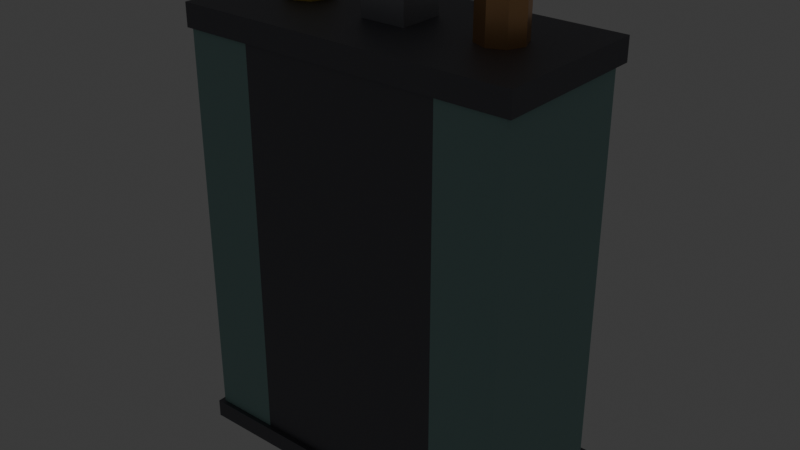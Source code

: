 # Source: dwarf_wardrobe.blend  (saved by Blender 5.3.31; exported with 4.5.12 LTS)
import bpy
from mathutils import Matrix  # noqa: F401  (used for matrix-valued properties, if any)

bpy.ops.wm.read_factory_settings(use_empty=True)
scene = bpy.context.scene
scene.name = 'Scene'

# ---- collections
col_collection = bpy.data.collections.new('Collection'); scene.collection.children.link(col_collection)

# ---- materials (node trees are filled in below, after node groups)
mat_irondark = bpy.data.materials.new('IronDark')
mat_irondark.use_backface_culling = True
mat_irondark.diffuse_color = (0.17, 0.17, 0.19, 1.0)
mat_paint = bpy.data.materials.new('Paint')
mat_paint.use_backface_culling = True
mat_paint.diffuse_color = (0.29, 0.47, 0.45, 1.0)
mat_wallteal = bpy.data.materials.new('WallTeal')
mat_wallteal.use_backface_culling = True
mat_wallteal.diffuse_color = (0.22, 0.36, 0.35, 1.0)
mat_copper = bpy.data.materials.new('Copper')
mat_copper.use_backface_culling = True
mat_copper.diffuse_color = (0.78, 0.45, 0.22, 1.0)
mat_glass = bpy.data.materials.new('Glass')
mat_glass.use_backface_culling = True
mat_glass.diffuse_color = (0.6, 0.8, 0.9, 1.0)
mat_bulb = bpy.data.materials.new('Bulb')
mat_bulb.use_backface_culling = True
mat_bulb.diffuse_color = (1.0, 0.8, 0.45, 1.0)
mat_yellow = bpy.data.materials.new('Yellow')
mat_yellow.use_backface_culling = True
mat_yellow.diffuse_color = (0.9, 0.7, 0.15, 1.0)
mat_iron = bpy.data.materials.new('Iron')
mat_iron.use_backface_culling = True
mat_iron.diffuse_color = (0.42, 0.43, 0.46, 1.0)

# ---- material node trees
mat_irondark.use_nodes = True; mat_irondark.node_tree.nodes.clear()
_N = mat_irondark.node_tree.nodes; _L = mat_irondark.node_tree.links
n0 = _N.new('ShaderNodeBsdfPrincipled'); n0.name = 'Principled BSDF'; n0.location = (-200, 100)
n0.inputs[0].default_value = (0.17, 0.17, 0.19, 1.0)
n0.inputs[1].default_value = 0.7
n0.inputs[2].default_value = 0.55
n0.inputs[10].default_value = 0.005
n1 = _N.new('ShaderNodeOutputMaterial'); n1.name = 'Material Output'; n1.location = (200, 100)
_L.new(n0.outputs[0], n1.inputs[0])
n1.is_active_output = True
mat_paint.use_nodes = True; mat_paint.node_tree.nodes.clear()
_N = mat_paint.node_tree.nodes; _L = mat_paint.node_tree.links
n0 = _N.new('ShaderNodeBsdfPrincipled'); n0.name = 'Principled BSDF'; n0.location = (-200, 100)
n0.inputs[0].default_value = (0.29, 0.47, 0.45, 1.0)
n0.inputs[2].default_value = 0.75
n0.inputs[10].default_value = 0.005
n1 = _N.new('ShaderNodeOutputMaterial'); n1.name = 'Material Output'; n1.location = (200, 100)
_L.new(n0.outputs[0], n1.inputs[0])
n1.is_active_output = True
mat_wallteal.use_nodes = True; mat_wallteal.node_tree.nodes.clear()
_N = mat_wallteal.node_tree.nodes; _L = mat_wallteal.node_tree.links
n0 = _N.new('ShaderNodeBsdfPrincipled'); n0.name = 'Principled BSDF'; n0.location = (-200, 100)
n0.inputs[0].default_value = (0.22, 0.36, 0.35, 1.0)
n0.inputs[2].default_value = 0.75
n0.inputs[10].default_value = 0.005
n1 = _N.new('ShaderNodeOutputMaterial'); n1.name = 'Material Output'; n1.location = (200, 100)
_L.new(n0.outputs[0], n1.inputs[0])
n1.is_active_output = True
mat_copper.use_nodes = True; mat_copper.node_tree.nodes.clear()
_N = mat_copper.node_tree.nodes; _L = mat_copper.node_tree.links
n0 = _N.new('ShaderNodeBsdfPrincipled'); n0.name = 'Principled BSDF'; n0.location = (-200, 100)
n0.inputs[0].default_value = (0.78, 0.45, 0.22, 1.0)
n0.inputs[1].default_value = 0.9
n0.inputs[2].default_value = 0.35
n0.inputs[10].default_value = 0.005
n1 = _N.new('ShaderNodeOutputMaterial'); n1.name = 'Material Output'; n1.location = (200, 100)
_L.new(n0.outputs[0], n1.inputs[0])
n1.is_active_output = True
mat_glass.use_nodes = True; mat_glass.node_tree.nodes.clear()
_N = mat_glass.node_tree.nodes; _L = mat_glass.node_tree.links
n0 = _N.new('ShaderNodeBsdfPrincipled'); n0.name = 'Principled BSDF'; n0.location = (-200, 100)
n0.inputs[0].default_value = (0.6, 0.8, 0.9, 1.0)
n0.inputs[2].default_value = 0.05
n0.inputs[10].default_value = 0.005
n1 = _N.new('ShaderNodeOutputMaterial'); n1.name = 'Material Output'; n1.location = (200, 100)
_L.new(n0.outputs[0], n1.inputs[0])
n1.is_active_output = True
mat_bulb.use_nodes = True; mat_bulb.node_tree.nodes.clear()
_N = mat_bulb.node_tree.nodes; _L = mat_bulb.node_tree.links
n0 = _N.new('ShaderNodeBsdfPrincipled'); n0.name = 'Principled BSDF'; n0.location = (-200, 100)
n0.inputs[0].default_value = (1.0, 0.8, 0.45, 1.0)
n0.inputs[2].default_value = 0.4
n0.inputs[10].default_value = 0.005
n0.inputs[27].default_value = (1.0, 0.8, 0.45, 1.0)
n0.inputs[28].default_value = 4.0
n1 = _N.new('ShaderNodeOutputMaterial'); n1.name = 'Material Output'; n1.location = (200, 100)
_L.new(n0.outputs[0], n1.inputs[0])
n1.is_active_output = True
mat_yellow.use_nodes = True; mat_yellow.node_tree.nodes.clear()
_N = mat_yellow.node_tree.nodes; _L = mat_yellow.node_tree.links
n0 = _N.new('ShaderNodeBsdfPrincipled'); n0.name = 'Principled BSDF'; n0.location = (-200, 100)
n0.inputs[0].default_value = (0.9, 0.7, 0.15, 1.0)
n0.inputs[2].default_value = 0.75
n0.inputs[10].default_value = 0.005
n1 = _N.new('ShaderNodeOutputMaterial'); n1.name = 'Material Output'; n1.location = (200, 100)
_L.new(n0.outputs[0], n1.inputs[0])
n1.is_active_output = True
mat_iron.use_nodes = True; mat_iron.node_tree.nodes.clear()
_N = mat_iron.node_tree.nodes; _L = mat_iron.node_tree.links
n0 = _N.new('ShaderNodeBsdfPrincipled'); n0.name = 'Principled BSDF'; n0.location = (-200, 100)
n0.inputs[0].default_value = (0.42, 0.43, 0.46, 1.0)
n0.inputs[1].default_value = 0.8
n0.inputs[2].default_value = 0.45
n0.inputs[10].default_value = 0.005
n1 = _N.new('ShaderNodeOutputMaterial'); n1.name = 'Material Output'; n1.location = (200, 100)
_L.new(n0.outputs[0], n1.inputs[0])
n1.is_active_output = True

# ---- world
world_world = bpy.data.worlds.new('World'); scene.world = world_world
world_world.use_nodes = True; world_world.node_tree.nodes.clear()
_N = world_world.node_tree.nodes; _L = world_world.node_tree.links
n0 = _N.new('ShaderNodeOutputWorld'); n0.name = 'World Output'; n0.location = (200, 100)
n1 = _N.new('ShaderNodeBackground'); n1.name = 'Background'; n1.location = (-200, 100)
n1.inputs[0].default_value = (0.05088, 0.05088, 0.05088, 1.0)
_L.new(n1.outputs[0], n0.inputs[0])
n0.is_active_output = True
world_world.color = (0.05088, 0.05088, 0.05088)
world_world.sun_shadow_jitter_overblur = 0.0

# ---- meshes
me_dwarfwardrobe = bpy.data.meshes.new('DwarfWardrobe')
me_dwarfwardrobe.from_pydata([(-0.75, -0.38, 0.0), (-0.75, -0.38, 0.08), (-0.75, 0.38, 0.0), (-0.75, 0.38, 0.08), (0.75, -0.38, 0.0), (0.75, -0.38, 0.08), (0.75, 0.38, 0.0), (0.75, 0.38, 0.08), (-0.73, -0.36, 0.08), (-0.73, -0.36, 1.82), (-0.73, 0.3, 0.08), (-0.73, 0.3, 1.82), (-0.44, -0.36, 0.08), (-0.44, -0.36, 1.82), (-0.44, 0.3, 0.08), (-0.44, 0.3, 1.82), (-0.7, 0.3, 0.16), (-0.7, 0.3, 0.9), (-0.7, 0.32, 0.16), (-0.7, 0.32, 0.9), (-0.47, 0.3, 0.16), (-0.47, 0.3, 0.9), (-0.47, 0.32, 0.16), (-0.47, 0.32, 0.9), (-0.7, 0.3, 0.98), (-0.7, 0.3, 1.72), (-0.7, 0.32, 0.98), (-0.7, 0.32, 1.72), (-0.47, 0.3, 0.98), (-0.47, 0.3, 1.72), (-0.47, 0.32, 0.98), (-0.47, 0.32, 1.72), (-0.515, 0.325, 0.48), (-0.515, 0.325, 0.6), (-0.515, 0.35, 0.48), (-0.515, 0.35, 0.6), (-0.485, 0.325, 0.48), (-0.485, 0.325, 0.6), (-0.485, 0.35, 0.48), (-0.485, 0.35, 0.6), (-0.515, 0.325, 1.28), (-0.515, 0.325, 1.4), (-0.515, 0.35, 1.28), (-0.515, 0.35, 1.4), (-0.485, 0.325, 1.28), (-0.485, 0.325, 1.4), (-0.485, 0.35, 1.28), (-0.485, 0.35, 1.4), (0.44, -0.36, 0.08), (0.44, -0.36, 1.82), (0.44, 0.3, 0.08), (0.44, 0.3, 1.82), (0.73, -0.36, 0.08), (0.73, -0.36, 1.82), (0.73, 0.3, 0.08), (0.73, 0.3, 1.82), (0.47, 0.3, 0.16), (0.47, 0.3, 0.9), (0.47, 0.32, 0.16), (0.47, 0.32, 0.9), (0.7, 0.3, 0.16), (0.7, 0.3, 0.9), (0.7, 0.32, 0.16), (0.7, 0.32, 0.9), (0.47, 0.3, 0.98), (0.47, 0.3, 1.72), (0.47, 0.32, 0.98), (0.47, 0.32, 1.72), (0.7, 0.3, 0.98), (0.7, 0.3, 1.72), (0.7, 0.32, 0.98), (0.7, 0.32, 1.72), (0.485, 0.325, 0.48), (0.485, 0.325, 0.6), (0.485, 0.35, 0.48), (0.485, 0.35, 0.6), (0.515, 0.325, 0.48), (0.515, 0.325, 0.6), (0.515, 0.35, 0.48), (0.515, 0.35, 0.6), (0.485, 0.325, 1.28), (0.485, 0.325, 1.4), (0.485, 0.35, 1.28), (0.485, 0.35, 1.4), (0.515, 0.325, 1.28), (0.515, 0.325, 1.4), (0.515, 0.35, 1.28), (0.515, 0.35, 1.4), (-0.44, -0.36, 0.08), (-0.44, -0.36, 0.54), (-0.44, 0.34, 0.08), (-0.44, 0.34, 0.54), (0.44, -0.36, 0.08), (0.44, -0.36, 0.54), (0.44, 0.34, 0.08), (0.44, 0.34, 0.54), (-0.44, -0.36, 0.54), (-0.44, -0.36, 1.82), (-0.44, -0.08, 0.54), (-0.44, -0.08, 1.82), (0.44, -0.36, 0.54), (0.44, -0.36, 1.82), (0.44, -0.08, 0.54), (0.44, -0.08, 1.82), (-0.38, -0.07, 0.74), (-0.38, -0.07, 1.68), (-0.38, -0.03, 0.74), (-0.38, -0.03, 1.68), (0.38, -0.07, 0.74), (0.38, -0.07, 1.68), (0.38, -0.03, 0.74), (0.38, -0.03, 1.68), (-0.33, -0.025, 0.79), (-0.33, -0.025, 1.63), (-0.33, -0.01, 0.79), (-0.33, -0.01, 1.63), (0.33, -0.025, 0.79), (0.33, -0.025, 1.63), (0.33, -0.01, 0.79), (0.33, -0.01, 1.63), (-0.355, -0.01, 0.888), (-0.355, 0.009799, 0.8798), (-0.355, 0.018, 0.86), (-0.355, 0.009799, 0.8402), (-0.355, -0.01, 0.832), (0.355, -0.01, 0.832), (-0.3379, -0.0001005, 0.8798), (-0.3308, 0.004, 0.86), (-0.3379, -0.0001005, 0.8402), (0.3721, -0.0199, 0.8402), (0.3792, -0.024, 0.86), (-0.3379, -0.0199, 0.8798), (-0.3308, -0.024, 0.86), (-0.3379, -0.0199, 0.8402), (0.3721, -0.0199, 0.8798), (0.355, -0.01, 0.888), (-0.355, -0.0298, 0.8798), (-0.355, -0.038, 0.86), (-0.355, -0.0298, 0.8402), (-0.355, -0.01, 1.092), (0.3721, -0.0001005, 0.8798), (-0.3721, -0.0199, 0.8798), (-0.3792, -0.024, 0.86), (-0.3721, -0.0199, 0.8402), (0.3792, 0.004, 0.86), (0.3721, -0.0001005, 0.8402), (-0.3721, -0.0001005, 0.8798), (-0.3792, 0.004, 0.86), (-0.3721, -0.0001005, 0.8402), (-0.3379, -0.0199, 1.1), (-0.3308, -0.024, 1.12), (0.355, 0.009799, 0.8402), (-0.3379, -0.0199, 1.14), (0.355, 0.009799, 0.8798), (-0.355, -0.01, 1.148), (0.355, -0.01, 1.092), (0.355, -0.0298, 0.8402), (0.355, -0.038, 0.86), (0.355, -0.0298, 0.8798), (-0.3379, -0.0001005, 1.14), (-0.3308, 0.004, 1.12), (0.3379, -0.0199, 0.8402), (0.3308, -0.024, 0.86), (0.3379, -0.0199, 0.8798), (-0.3379, -0.0001005, 1.1), (0.3721, -0.0199, 1.1), (0.3379, -0.0001005, 0.8402), (0.3308, 0.004, 0.86), (0.3379, -0.0001005, 0.8798), (0.3792, -0.024, 1.12), (-0.355, 0.009799, 1.1), (0.3721, -0.0199, 1.14), (0.355, 0.018, 0.86), (-0.355, 0.009799, 1.14), (0.355, -0.01, 1.148), (-0.355, -0.01, 1.352), (-0.355, -0.0298, 1.1), (-0.355, -0.038, 1.12), (-0.355, -0.0298, 1.14), (0.3721, -0.0001005, 1.14), (0.3792, 0.004, 1.12), (-0.3721, -0.0199, 1.1), (-0.3792, -0.024, 1.12), (-0.3721, -0.0199, 1.14), (0.3721, -0.0001005, 1.1), (-0.3379, -0.0199, 1.36), (-0.3721, -0.0001005, 1.1), (-0.3792, 0.004, 1.12), (-0.3721, -0.0001005, 1.14), (-0.3308, -0.024, 1.38), (0.355, 0.009799, 1.1), (-0.3379, -0.0199, 1.4), (-0.355, 0.018, 1.12), (0.355, 0.009799, 1.14), (-0.355, -0.01, 1.408), (0.355, -0.01, 1.352), (0.355, -0.0298, 1.1), (0.355, -0.038, 1.12), (0.355, -0.0298, 1.14), (-0.3379, -0.0001005, 1.4), (-0.3308, 0.004, 1.38), (0.3379, -0.0199, 1.1), (0.3308, -0.024, 1.12), (0.3379, -0.0199, 1.14), (-0.3379, -0.0001005, 1.36), (0.3721, -0.0199, 1.36), (0.3379, -0.0001005, 1.1), (0.3308, 0.004, 1.12), (0.3379, -0.0001005, 1.14), (0.3792, -0.024, 1.38), (-0.355, 0.009799, 1.36), (0.3721, -0.0199, 1.4), (0.355, 0.018, 1.12), (-0.355, 0.009799, 1.4), (0.355, -0.01, 1.408), (-0.355, -0.01, 1.552), (-0.355, -0.0298, 1.36), (-0.355, -0.038, 1.38), (-0.355, -0.0298, 1.4), (0.3721, -0.0001005, 1.4), (0.3792, 0.004, 1.38), (-0.3721, -0.0199, 1.36), (-0.3792, -0.024, 1.38), (-0.3721, -0.0199, 1.4), (0.3721, -0.0001005, 1.36), (-0.3379, -0.0199, 1.56), (-0.3721, -0.0001005, 1.36), (-0.3792, 0.004, 1.38), (-0.3721, -0.0001005, 1.4), (-0.3308, -0.024, 1.58), (0.355, 0.009799, 1.36), (-0.3379, -0.0199, 1.6), (-0.355, 0.018, 1.38), (0.355, 0.009799, 1.4), (-0.355, -0.01, 1.608), (0.355, -0.01, 1.552), (0.355, -0.0298, 1.36), (0.355, -0.038, 1.38), (0.355, -0.0298, 1.4), (-0.3379, -0.0001005, 1.6), (-0.3308, 0.004, 1.58), (0.3379, -0.0199, 1.36), (0.3308, -0.024, 1.38), (0.3379, -0.0199, 1.4), (-0.3379, -0.0001005, 1.56), (0.3721, -0.0199, 1.56), (0.3379, -0.0001005, 1.36), (0.3308, 0.004, 1.38), (0.3379, -0.0001005, 1.4), (0.3792, -0.024, 1.58), (-0.355, 0.009799, 1.56), (0.3721, -0.0199, 1.6), (0.355, 0.018, 1.38), (-0.355, 0.009799, 1.6), (0.355, -0.01, 1.608), (0.42, 0.37, 1.835), (-0.355, -0.0298, 1.56), (-0.355, -0.038, 1.58), (-0.355, -0.0298, 1.6), (0.3721, -0.0001005, 1.6), (0.3792, 0.004, 1.58), (-0.3721, -0.0199, 1.56), (-0.3792, -0.024, 1.58), (-0.3721, -0.0199, 1.6), (0.3721, -0.0001005, 1.56), (0.42, 0.342, 1.905), (-0.3721, -0.0001005, 1.56), (-0.3792, 0.004, 1.58), (-0.3721, -0.0001005, 1.6), (0.42, 0.342, 1.835), (0.355, 0.009799, 1.56), (-0.42, 0.37, 1.905), (-0.355, 0.018, 1.58), (0.355, 0.009799, 1.6), (-0.42, 0.37, 1.835), (-0.42, 0.342, 1.905), (0.355, -0.0298, 1.56), (0.355, -0.038, 1.58), (0.355, -0.0298, 1.6), (-0.42, 0.342, 1.835), (0.75, 0.34, 1.92), (0.3379, -0.0199, 1.56), (0.3308, -0.024, 1.58), (0.3379, -0.0199, 1.6), (0.75, 0.34, 1.82), (0.75, -0.37, 1.92), (0.3379, -0.0001005, 1.56), (0.3308, 0.004, 1.58), (0.3379, -0.0001005, 1.6), (0.75, -0.37, 1.82), (-0.75, 0.34, 1.92), (-0.75, 0.34, 1.82), (0.355, 0.018, 1.58), (-0.75, -0.37, 1.92), (-0.75, -0.37, 1.82), (0.42, 0.37, 1.905), (-0.45, 0.0, 2.07), (-0.45, 0.07778, 2.038), (-0.45, 0.11, 1.96), (-0.45, 0.07778, 1.882), (-0.45, 0.0, 1.85), (0.45, -0.1, 1.92), (-0.395, 0.055, 2.038), (-0.3722, 0.07778, 1.96), (-0.395, 0.055, 1.882), (0.5207, -0.07071, 2.14), (0.5207, -0.07071, 1.92), (-0.3722, 0.0, 2.038), (-0.34, 0.0, 1.96), (-0.3722, 0.0, 1.882), (0.55, 0.0, 2.14), (0.55, 0.0, 1.92), (-0.395, -0.055, 2.038), (-0.3722, -0.07778, 1.96), (-0.395, -0.055, 1.882), (0.5207, 0.07071, 2.14), (0.5207, 0.07071, 1.92), (-0.45, -0.07778, 2.038), (-0.45, -0.11, 1.96), (-0.45, -0.07778, 1.882), (0.45, 0.1, 2.14), (0.45, 0.1, 1.92), (-0.505, -0.055, 2.038), (-0.5278, -0.07778, 1.96), (-0.505, -0.055, 1.882), (-0.46, 0.06841, 0.592), (-0.46, 0.0805, 0.6405), (-0.5278, 0.0, 2.038), (-0.56, 0.0, 1.96), (-0.5278, 0.0, 1.882), (0.1, 0.1, 2.1), (0.1, 0.1, 1.92), (-0.505, 0.055, 2.038), (-0.5278, 0.07778, 1.96), (-0.505, 0.055, 1.882), (0.1, -0.1, 2.1), (0.1, -0.1, 1.92), (-0.1, 0.1, 2.1), (-0.1, 0.1, 1.92), (-0.1, -0.1, 2.1), (-0.1, -0.1, 1.92), (0.45, -0.1, 2.14), (0.3793, -0.07071, 1.92), (0.3793, -0.07071, 2.14), (0.35, 0.0, 1.92), (0.35, 0.0, 2.14), (0.3793, 0.07071, 1.92), (0.3793, 0.07071, 2.14), (-0.46, 0.3595, 0.5195), (-0.46, 0.3716, 0.568), (0.46, 0.06841, 0.592), (0.46, 0.0805, 0.6405), (0.46, 0.3595, 0.5195), (0.46, 0.3716, 0.568), (0.28, 0.2784, 0.5871), (0.28, 0.2823, 0.6026), (0.3123, 0.2683, 0.5896), (0.3123, 0.2721, 0.6051), (0.3323, 0.2416, 0.5963), (0.3323, 0.2454, 0.6118), (0.3323, 0.2086, 0.6045), (0.3323, 0.2125, 0.62), (0.3123, 0.1819, 0.6111), (0.3123, 0.1858, 0.6267), (0.28, 0.1717, 0.6137), (0.28, 0.1756, 0.6292), (0.2477, 0.1819, 0.6111), (0.2477, 0.1858, 0.6267), (0.2277, 0.2086, 0.6045), (0.2277, 0.2125, 0.62), (0.2277, 0.2416, 0.5963), (0.2277, 0.2454, 0.6118), (0.2477, 0.2683, 0.5896), (0.2477, 0.2721, 0.6051), (0.0, 0.2784, 0.5871), (0.0, 0.2823, 0.6026), (0.03233, 0.2683, 0.5896), (0.03233, 0.2721, 0.6051), (0.05231, 0.2416, 0.5963), (0.05231, 0.2454, 0.6118), (0.05231, 0.2086, 0.6045), (0.05231, 0.2125, 0.62), (0.03233, 0.1819, 0.6111), (0.03233, 0.1858, 0.6267), (0.0, 0.1717, 0.6137), (0.0, 0.1756, 0.6292), (-0.03233, 0.1819, 0.6111), (-0.03233, 0.1858, 0.6267), (-0.05231, 0.2086, 0.6045), (-0.05231, 0.2125, 0.62), (-0.05231, 0.2416, 0.5963), (-0.05231, 0.2454, 0.6118), (-0.03233, 0.2683, 0.5896), (-0.03233, 0.2721, 0.6051), (-0.28, 0.2784, 0.5871), (-0.28, 0.2823, 0.6026), (-0.2477, 0.2683, 0.5896), (-0.2477, 0.2721, 0.6051), (-0.2277, 0.2416, 0.5963), (-0.2277, 0.2454, 0.6118), (-0.2277, 0.2086, 0.6045), (-0.2277, 0.2125, 0.62), (-0.2477, 0.1819, 0.6111), (-0.2477, 0.1858, 0.6267), (-0.28, 0.1717, 0.6137), (-0.28, 0.1756, 0.6292), (-0.3123, 0.1819, 0.6111), (-0.3123, 0.1858, 0.6267), (-0.3323, 0.2086, 0.6045), (-0.3323, 0.2125, 0.62), (-0.3323, 0.2416, 0.5963), (-0.3323, 0.2454, 0.6118), (-0.3123, 0.2683, 0.5896), (-0.3123, 0.2721, 0.6051)], [], [(0, 1, 3, 2), (2, 3, 7, 6), (6, 7, 5, 4), (4, 5, 1, 0), (2, 6, 4, 0), (7, 3, 1, 5), (8, 9, 11, 10), (10, 11, 15, 14), (14, 15, 13, 12), (12, 13, 9, 8), (10, 14, 12, 8), (15, 11, 9, 13), (16, 17, 19, 18), (18, 19, 23, 22), (22, 23, 21, 20), (20, 21, 17, 16), (18, 22, 20, 16), (23, 19, 17, 21), (24, 25, 27, 26), (26, 27, 31, 30), (30, 31, 29, 28), (28, 29, 25, 24), (26, 30, 28, 24), (31, 27, 25, 29), (32, 33, 35, 34), (34, 35, 39, 38), (38, 39, 37, 36), (36, 37, 33, 32), (34, 38, 36, 32), (39, 35, 33, 37), (40, 41, 43, 42), (42, 43, 47, 46), (46, 47, 45, 44), (44, 45, 41, 40), (42, 46, 44, 40), (47, 43, 41, 45), (48, 49, 51, 50), (50, 51, 55, 54), (54, 55, 53, 52), (52, 53, 49, 48), (50, 54, 52, 48), (55, 51, 49, 53), (56, 57, 59, 58), (58, 59, 63, 62), (62, 63, 61, 60), (60, 61, 57, 56), (58, 62, 60, 56), (63, 59, 57, 61), (64, 65, 67, 66), (66, 67, 71, 70), (70, 71, 69, 68), (68, 69, 65, 64), (66, 70, 68, 64), (71, 67, 65, 69), (72, 73, 75, 74), (74, 75, 79, 78), (78, 79, 77, 76), (76, 77, 73, 72), (74, 78, 76, 72), (79, 75, 73, 77), (80, 81, 83, 82), (82, 83, 87, 86), (86, 87, 85, 84), (84, 85, 81, 80), (82, 86, 84, 80), (87, 83, 81, 85), (88, 89, 91, 90), (90, 91, 95, 94), (94, 95, 93, 92), (92, 93, 89, 88), (90, 94, 92, 88), (95, 91, 89, 93), (96, 97, 99, 98), (98, 99, 103, 102), (102, 103, 101, 100), (100, 101, 97, 96), (98, 102, 100, 96), (103, 99, 97, 101), (104, 105, 107, 106), (106, 107, 111, 110), (110, 111, 109, 108), (108, 109, 105, 104), (106, 110, 108, 104), (111, 107, 105, 109), (112, 113, 115, 114), (114, 115, 119, 118), (118, 119, 117, 116), (116, 117, 113, 112), (114, 118, 116, 112), (119, 115, 113, 117), (123, 122, 127, 128), (121, 120, 126), (124, 123, 128), (122, 121, 126, 127), (128, 127, 132, 133), (126, 120, 131), (124, 128, 133), (127, 126, 131, 132), (133, 132, 137, 138), (131, 120, 136), (124, 133, 138), (132, 131, 136, 137), (138, 137, 142, 143), (136, 120, 141), (124, 138, 143), (137, 136, 141, 142), (142, 141, 146, 147), (143, 142, 147, 148), (141, 120, 146), (124, 143, 148), (124, 148, 123), (147, 146, 121, 122), (148, 147, 122, 123), (146, 120, 121), (125, 151, 145), (153, 135, 140), (151, 172, 144, 145), (172, 153, 140, 144), (145, 144, 130, 129), (140, 135, 134), (125, 145, 129), (144, 140, 134, 130), (134, 135, 158), (125, 129, 156), (130, 134, 158, 157), (129, 130, 157, 156), (157, 158, 163, 162), (125, 156, 161), (156, 157, 162, 161), (158, 135, 163), (125, 161, 166), (162, 163, 168, 167), (161, 162, 167, 166), (163, 135, 168), (125, 166, 151), (167, 168, 153, 172), (166, 167, 172, 151), (168, 135, 153), (192, 173, 159, 160), (170, 192, 160, 164), (173, 154, 159), (139, 170, 164), (139, 164, 149), (160, 159, 152, 150), (164, 160, 150, 149), (159, 154, 152), (150, 152, 178, 177), (139, 149, 176), (152, 154, 178), (149, 150, 177, 176), (176, 177, 182, 181), (178, 154, 183), (177, 178, 183, 182), (139, 176, 181), (139, 181, 186), (182, 183, 188, 187), (181, 182, 187, 186), (183, 154, 188), (139, 186, 170), (187, 188, 173, 192), (186, 187, 192, 170), (188, 154, 173), (212, 193, 179, 180), (190, 212, 180, 184), (193, 174, 179), (155, 190, 184), (155, 184, 165), (180, 179, 171, 169), (184, 180, 169, 165), (179, 174, 171), (169, 171, 198, 197), (155, 165, 196), (165, 169, 197, 196), (171, 174, 198), (197, 198, 203, 202), (155, 196, 201), (196, 197, 202, 201), (198, 174, 203), (155, 201, 206), (202, 203, 208, 207), (201, 202, 207, 206), (203, 174, 208), (155, 206, 190), (207, 208, 193, 212), (206, 207, 212, 190), (208, 174, 193), (232, 213, 199, 200), (210, 232, 200, 204), (213, 194, 199), (175, 210, 204), (199, 194, 191), (175, 204, 185), (200, 199, 191, 189), (204, 200, 189, 185), (189, 191, 218, 217), (175, 185, 216), (191, 194, 218), (185, 189, 217, 216), (218, 194, 223), (217, 218, 223, 222), (175, 216, 221), (216, 217, 222, 221), (175, 221, 226), (222, 223, 228, 227), (221, 222, 227, 226), (223, 194, 228), (228, 194, 213), (175, 226, 210), (227, 228, 213, 232), (226, 227, 232, 210), (233, 214, 219), (230, 252, 220, 224), (252, 233, 219, 220), (195, 230, 224), (224, 220, 209, 205), (219, 214, 211), (195, 224, 205), (220, 219, 211, 209), (211, 214, 238), (209, 211, 238, 237), (195, 205, 236), (205, 209, 237, 236), (238, 214, 243), (237, 238, 243, 242), (195, 236, 241), (236, 237, 242, 241), (243, 214, 248), (195, 241, 246), (242, 243, 248, 247), (241, 242, 247, 246), (246, 247, 252, 230), (248, 214, 233), (195, 246, 230), (247, 248, 233, 252), (215, 250, 244), (272, 253, 239, 240), (253, 234, 239), (250, 272, 240, 244), (244, 240, 229, 225), (239, 234, 231), (215, 244, 225), (240, 239, 231, 229), (225, 229, 257, 256), (215, 225, 256), (231, 234, 258), (229, 231, 258, 257), (256, 257, 262, 261), (257, 258, 263, 262), (258, 234, 263), (215, 256, 261), (261, 262, 267, 266), (263, 234, 268), (215, 261, 266), (262, 263, 268, 267), (266, 267, 272, 250), (268, 234, 253), (215, 266, 250), (267, 268, 253, 272), (270, 292, 260, 264), (235, 270, 264), (292, 273, 259, 260), (273, 254, 259), (264, 260, 249, 245), (259, 254, 251), (235, 264, 245), (260, 259, 251, 249), (245, 249, 277, 276), (251, 254, 278), (249, 251, 278, 277), (235, 245, 276), (277, 278, 283, 282), (278, 254, 283), (276, 277, 282, 281), (235, 276, 281), (281, 282, 287, 286), (283, 254, 288), (235, 281, 286), (282, 283, 288, 287), (286, 287, 292, 270), (288, 254, 273), (235, 286, 270), (287, 288, 273, 292), (294, 293, 290, 291), (291, 290, 280, 284), (284, 280, 285, 289), (289, 285, 293, 294), (291, 284, 289, 294), (280, 290, 293, 285), (279, 275, 271, 274), (274, 271, 295, 255), (255, 295, 265, 269), (269, 265, 275, 279), (274, 255, 269, 279), (295, 271, 275, 265), (299, 298, 303, 304), (298, 297, 302, 303), (297, 296, 302), (300, 299, 304), (304, 303, 308, 309), (302, 296, 307), (300, 304, 309), (303, 302, 307, 308), (308, 307, 312, 313), (307, 296, 312), (309, 308, 313, 314), (300, 309, 314), (300, 314, 319), (313, 312, 317, 318), (312, 296, 317), (314, 313, 318, 319), (300, 319, 324), (318, 317, 322, 323), (317, 296, 322), (319, 318, 323, 324), (300, 324, 329), (323, 322, 327, 328), (322, 296, 327), (324, 323, 328, 329), (300, 329, 334), (328, 327, 332, 333), (327, 296, 332), (329, 328, 333, 334), (300, 334, 299), (333, 332, 297, 298), (332, 296, 297), (334, 333, 298, 299), (340, 339, 337, 338), (338, 337, 330, 331), (331, 330, 335, 336), (336, 335, 339, 340), (338, 331, 336, 340), (330, 337, 339, 335), (378, 379, 381, 380), (321, 320, 315, 316), (358, 359, 361, 360), (353, 349, 326, 351), (316, 315, 310, 311), (356, 357, 359, 358), (348, 352, 350, 325), (311, 310, 305, 306), (350, 351, 326, 325), (306, 305, 341, 301), (402, 403, 405, 404), (352, 353, 351, 350), (301, 341, 343, 342), (354, 355, 357, 356), (348, 349, 353, 352), (342, 343, 345, 344), (315, 320, 347, 345, 343, 341, 305, 310), (325, 326, 349, 348), (344, 345, 347, 346), (384, 385, 387, 386), (346, 347, 320, 321), (321, 316, 311, 306, 301, 342, 344, 346), (376, 377, 379, 378), (382, 383, 385, 384), (360, 361, 363, 362), (362, 363, 365, 364), (364, 365, 367, 366), (374, 375, 377, 376), (380, 381, 383, 382), (366, 367, 369, 368), (398, 399, 401, 400), (396, 397, 399, 398), (368, 369, 371, 370), (404, 405, 407, 406), (354, 356, 358, 360, 362, 364, 366, 368, 370, 372), (370, 371, 373, 372), (400, 401, 403, 402), (372, 373, 355, 354), (361, 359, 357, 355, 373, 371, 369, 367, 365, 363), (394, 395, 397, 396), (386, 387, 389, 388), (388, 389, 391, 390), (387, 385, 383, 381, 379, 377, 375, 393, 391, 389), (390, 391, 393, 392), (392, 393, 375, 374), (384, 386, 388, 390, 392, 374, 376, 378, 380, 382), (406, 407, 409, 408), (408, 409, 411, 410), (401, 399, 397, 395, 413, 411, 409, 407, 405, 403), (410, 411, 413, 412), (412, 413, 395, 394), (402, 404, 406, 408, 410, 412, 394, 396, 398, 400)])
me_dwarfwardrobe.polygons.foreach_set('material_index', [0, 0, 0, 0, 0, 0, 1, 1, 1, 1, 1, 1, 2, 2, 2, 2, 2, 2, 2, 2, 2, 2, 2, 2, 3, 3, 3, 3, 3, 3, 3, 3, 3, 3, 3, 3, 1, 1, 1, 1, 1, 1, 2, 2, 2, 2, 2, 2, 2, 2, 2, 2, 2, 2, 3, 3, 3, 3, 3, 3, 3, 3, 3, 3, 3, 3, 0, 0, 0, 0, 0, 0, 0, 0, 0, 0, 0, 0, 3, 3, 3, 3, 3, 3, 4, 4, 4, 4, 4, 4, 5, 5, 5, 5, 5, 5, 5, 5, 5, 5, 5, 5, 5, 5, 5, 5, 5, 5, 5, 5, 5, 5, 5, 5, 5, 5, 5, 5, 5, 5, 5, 5, 5, 5, 5, 5, 5, 5, 5, 5, 5, 5, 5, 5, 5, 5, 5, 5, 5, 5, 5, 5, 5, 5, 5, 5, 5, 5, 5, 5, 5, 5, 5, 5, 5, 5, 5, 5, 5, 5, 5, 5, 5, 5, 5, 5, 5, 5, 5, 5, 5, 5, 5, 5, 5, 5, 5, 5, 5, 5, 5, 5, 5, 5, 5, 5, 5, 5, 5, 5, 5, 5, 5, 5, 5, 5, 5, 5, 5, 5, 5, 5, 5, 5, 5, 5, 5, 5, 5, 5, 5, 5, 5, 5, 5, 5, 5, 5, 5, 5, 5, 5, 5, 5, 5, 5, 5, 5, 5, 5, 5, 5, 5, 5, 5, 5, 5, 5, 5, 5, 5, 5, 5, 5, 5, 5, 5, 5, 5, 5, 5, 5, 5, 5, 5, 5, 5, 5, 5, 5, 5, 5, 5, 5, 5, 5, 5, 5, 5, 5, 5, 5, 5, 5, 5, 5, 5, 5, 5, 5, 5, 5, 0, 0, 0, 0, 0, 0, 5, 5, 5, 5, 5, 5, 6, 6, 6, 6, 6, 6, 6, 6, 6, 6, 6, 6, 6, 6, 6, 6, 6, 6, 6, 6, 6, 6, 6, 6, 6, 6, 6, 6, 6, 6, 6, 6, 7, 7, 7, 7, 7, 7, 3, 3, 3, 7, 3, 3, 7, 3, 7, 3, 6, 7, 3, 3, 7, 3, 3, 7, 3, 3, 3, 3, 3, 3, 3, 3, 3, 3, 3, 3, 6, 6, 3, 6, 3, 3, 6, 3, 3, 6, 3, 3, 3, 3, 3, 3, 6, 6, 6, 6, 6, 6])
me_dwarfwardrobe.materials.append(mat_irondark)
me_dwarfwardrobe.materials.append(mat_paint)
me_dwarfwardrobe.materials.append(mat_wallteal)
me_dwarfwardrobe.materials.append(mat_copper)
me_dwarfwardrobe.materials.append(mat_glass)
me_dwarfwardrobe.materials.append(mat_bulb)
me_dwarfwardrobe.materials.append(mat_yellow)
me_dwarfwardrobe.materials.append(mat_iron)
me_dwarfwardrobe.update()

# ---- objects
ob_dwarfwardrobe = bpy.data.objects.new('DwarfWardrobe', me_dwarfwardrobe)

# ---- transforms, parenting, visibility, modifiers, constraints
ob_dwarfwardrobe.location = (0.0, 0.0, 0.0)

# ---- collection membership
scene.collection.objects.link(ob_dwarfwardrobe)

# ---- scene / render settings (as saved in the file)
scene.frame_start = 1; scene.frame_end = 250; scene.frame_set(1)
scene.render.engine = 'BLENDER_EEVEE_NEXT'
scene.render.bake_bias = 0.0
scene.render.bake_samples = 0
scene.render.compositor_device = 'GPU'
scene.eevee.use_volume_custom_range = False
scene.eevee.fast_gi_thickness_near = 0.1
scene.eevee.fast_gi_thickness_far = 0.0
scene.eevee.ray_tracing_options.screen_trace_thickness = 0.1
bpy.context.view_layer.update()

# ---- added for rendering (the .blend has no active camera): camera
cam_auto = bpy.data.cameras.new('AutoCamera')
cam_auto.lens = 50.0
cam_auto.sensor_width = 36.0
cam_auto.clip_end = 1000.0
ob_auto_camera = bpy.data.objects.new('AutoCamera', cam_auto)
scene.collection.objects.link(ob_auto_camera)
ob_auto_camera.location = (2.51811, -3.02173, 3.08449)
ob_auto_camera.rotation_euler = (1.09748, -7.21219e-08, 0.694738)
scene.camera = ob_auto_camera
bpy.context.view_layer.update()
